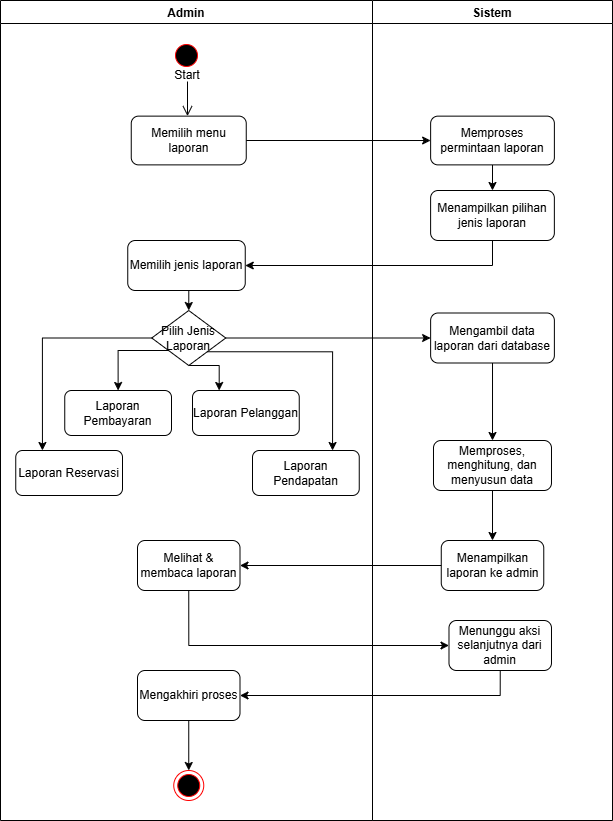

The diagram above was exported from draw.io. Its source (the exported page's mxGraphModel, read from the mxfile embedded in the PNG):
<mxGraphModel dx="1025" dy="451" grid="1" gridSize="10" guides="1" tooltips="1" connect="1" arrows="1" fold="1" page="1" pageScale="1" pageWidth="827" pageHeight="1169" math="0" shadow="0">
  <root>
    <mxCell id="0" />
    <mxCell id="1" parent="0" />
    <mxCell id="LOge27AD8u3uNH-Om68S-1" parent="1" style="swimlane;" value="Admin" vertex="1">
      <mxGeometry height="820" width="372" x="108" y="180" as="geometry">
        <mxRectangle height="30" width="90" x="40" y="40" as="alternateBounds" />
      </mxGeometry>
    </mxCell>
    <mxCell id="LOge27AD8u3uNH-Om68S-2" parent="LOge27AD8u3uNH-Om68S-1" style="ellipse;html=1;shape=startState;fillColor=#000000;strokeColor=#ff0000;" value="" vertex="1">
      <mxGeometry height="30" width="30" x="171" y="40" as="geometry" />
    </mxCell>
    <mxCell id="LOge27AD8u3uNH-Om68S-3" edge="1" parent="LOge27AD8u3uNH-Om68S-1" style="edgeStyle=orthogonalEdgeStyle;html=1;verticalAlign=bottom;endArrow=open;endSize=8;strokeColor=light-dark(#000000, #ff9090);rounded=0;entryX=0.5;entryY=0;entryDx=0;entryDy=0;" value="">
      <mxGeometry relative="1" as="geometry">
        <mxPoint x="187" y="81" as="sourcePoint" />
        <mxPoint x="187" y="115.63999999999999" as="targetPoint" />
      </mxGeometry>
    </mxCell>
    <mxCell id="LOge27AD8u3uNH-Om68S-4" parent="LOge27AD8u3uNH-Om68S-1" style="text;html=1;whiteSpace=wrap;strokeColor=none;fillColor=none;align=center;verticalAlign=middle;rounded=0;" value="Start" vertex="1">
      <mxGeometry height="30" width="60" x="157" y="60" as="geometry" />
    </mxCell>
    <mxCell id="LOge27AD8u3uNH-Om68S-5" parent="LOge27AD8u3uNH-Om68S-1" style="rounded=1;whiteSpace=wrap;html=1;" value="Memilih menu laporan" vertex="1">
      <mxGeometry height="48.75" width="115" x="130.75" y="115.63" as="geometry" />
    </mxCell>
    <mxCell id="LOge27AD8u3uNH-Om68S-133" edge="1" parent="LOge27AD8u3uNH-Om68S-1" source="LOge27AD8u3uNH-Om68S-7" style="edgeStyle=orthogonalEdgeStyle;rounded=0;orthogonalLoop=1;jettySize=auto;html=1;exitX=0.5;exitY=1;exitDx=0;exitDy=0;entryX=0.5;entryY=0;entryDx=0;entryDy=0;" target="LOge27AD8u3uNH-Om68S-117">
      <mxGeometry relative="1" as="geometry" />
    </mxCell>
    <mxCell id="LOge27AD8u3uNH-Om68S-7" parent="LOge27AD8u3uNH-Om68S-1" style="rounded=1;whiteSpace=wrap;html=1;" value="Memilih jenis laporan" vertex="1">
      <mxGeometry height="50" width="117.5" x="127.25" y="240" as="geometry" />
    </mxCell>
    <mxCell id="LOge27AD8u3uNH-Om68S-8" parent="LOge27AD8u3uNH-Om68S-1" style="rounded=1;whiteSpace=wrap;html=1;" value=" Melihat &amp;amp; membaca laporan" vertex="1">
      <mxGeometry height="50" width="102.5" x="137" y="540" as="geometry" />
    </mxCell>
    <mxCell id="LOge27AD8u3uNH-Om68S-12" parent="LOge27AD8u3uNH-Om68S-1" style="ellipse;html=1;shape=endState;fillColor=#000000;strokeColor=#ff0000;" value="" vertex="1">
      <mxGeometry height="30" width="30" x="173.25" y="770" as="geometry" />
    </mxCell>
    <mxCell id="LOge27AD8u3uNH-Om68S-157" edge="1" parent="LOge27AD8u3uNH-Om68S-1" source="LOge27AD8u3uNH-Om68S-64" style="edgeStyle=orthogonalEdgeStyle;rounded=0;orthogonalLoop=1;jettySize=auto;html=1;exitX=0.5;exitY=1;exitDx=0;exitDy=0;entryX=0.5;entryY=0;entryDx=0;entryDy=0;" target="LOge27AD8u3uNH-Om68S-12">
      <mxGeometry relative="1" as="geometry" />
    </mxCell>
    <mxCell id="LOge27AD8u3uNH-Om68S-64" parent="LOge27AD8u3uNH-Om68S-1" style="rounded=1;whiteSpace=wrap;html=1;" value="Mengakhiri proses" vertex="1">
      <mxGeometry height="50" width="102.5" x="137" y="670" as="geometry" />
    </mxCell>
    <mxCell id="LOge27AD8u3uNH-Om68S-146" edge="1" parent="LOge27AD8u3uNH-Om68S-1" source="LOge27AD8u3uNH-Om68S-117" style="edgeStyle=orthogonalEdgeStyle;rounded=0;orthogonalLoop=1;jettySize=auto;html=1;exitX=0;exitY=1;exitDx=0;exitDy=0;entryX=0.5;entryY=0;entryDx=0;entryDy=0;" target="LOge27AD8u3uNH-Om68S-140">
      <mxGeometry relative="1" as="geometry">
        <Array as="points">
          <mxPoint x="170" y="350" />
          <mxPoint x="118" y="350" />
        </Array>
      </mxGeometry>
    </mxCell>
    <mxCell id="LOge27AD8u3uNH-Om68S-147" edge="1" parent="LOge27AD8u3uNH-Om68S-1" source="LOge27AD8u3uNH-Om68S-117" style="edgeStyle=orthogonalEdgeStyle;rounded=0;orthogonalLoop=1;jettySize=auto;html=1;exitX=0;exitY=0.5;exitDx=0;exitDy=0;entryX=0.25;entryY=0;entryDx=0;entryDy=0;" target="LOge27AD8u3uNH-Om68S-139">
      <mxGeometry relative="1" as="geometry" />
    </mxCell>
    <mxCell id="LOge27AD8u3uNH-Om68S-148" edge="1" parent="LOge27AD8u3uNH-Om68S-1" source="LOge27AD8u3uNH-Om68S-117" style="edgeStyle=orthogonalEdgeStyle;rounded=0;orthogonalLoop=1;jettySize=auto;html=1;exitX=0.5;exitY=1;exitDx=0;exitDy=0;entryX=0.25;entryY=0;entryDx=0;entryDy=0;" target="LOge27AD8u3uNH-Om68S-137">
      <mxGeometry relative="1" as="geometry" />
    </mxCell>
    <mxCell id="LOge27AD8u3uNH-Om68S-149" edge="1" parent="LOge27AD8u3uNH-Om68S-1" source="LOge27AD8u3uNH-Om68S-117" style="edgeStyle=orthogonalEdgeStyle;rounded=0;orthogonalLoop=1;jettySize=auto;html=1;exitX=1;exitY=1;exitDx=0;exitDy=0;entryX=0.75;entryY=0;entryDx=0;entryDy=0;" target="LOge27AD8u3uNH-Om68S-138">
      <mxGeometry relative="1" as="geometry" />
    </mxCell>
    <mxCell id="LOge27AD8u3uNH-Om68S-117" parent="LOge27AD8u3uNH-Om68S-1" style="rhombus;whiteSpace=wrap;html=1;" value="Pilih Jenis Laporan" vertex="1">
      <mxGeometry height="55" width="74" x="151.25" y="310" as="geometry" />
    </mxCell>
    <mxCell id="LOge27AD8u3uNH-Om68S-137" parent="LOge27AD8u3uNH-Om68S-1" style="rounded=1;whiteSpace=wrap;html=1;" value="Laporan Pelanggan" vertex="1">
      <mxGeometry height="45" width="106.75" x="192" y="390" as="geometry" />
    </mxCell>
    <mxCell id="LOge27AD8u3uNH-Om68S-138" parent="LOge27AD8u3uNH-Om68S-1" style="rounded=1;whiteSpace=wrap;html=1;" value="Laporan Pendapatan" vertex="1">
      <mxGeometry height="45" width="106.75" x="252" y="450" as="geometry" />
    </mxCell>
    <mxCell id="LOge27AD8u3uNH-Om68S-139" parent="LOge27AD8u3uNH-Om68S-1" style="rounded=1;whiteSpace=wrap;html=1;" value="Laporan Reservasi" vertex="1">
      <mxGeometry height="45" width="106.75" x="15.25" y="450" as="geometry" />
    </mxCell>
    <mxCell id="LOge27AD8u3uNH-Om68S-140" parent="LOge27AD8u3uNH-Om68S-1" style="rounded=1;whiteSpace=wrap;html=1;" value="Laporan Pembayaran" vertex="1">
      <mxGeometry height="45" width="106.75" x="64.25" y="390" as="geometry" />
    </mxCell>
    <mxCell id="LOge27AD8u3uNH-Om68S-13" parent="1" style="swimlane;" value="Sistem" vertex="1">
      <mxGeometry height="820" width="240" x="480" y="180" as="geometry">
        <mxRectangle height="30" width="90" x="40" y="40" as="alternateBounds" />
      </mxGeometry>
    </mxCell>
    <mxCell id="LOge27AD8u3uNH-Om68S-14" edge="1" parent="LOge27AD8u3uNH-Om68S-13" source="LOge27AD8u3uNH-Om68S-15" style="edgeStyle=orthogonalEdgeStyle;rounded=0;orthogonalLoop=1;jettySize=auto;html=1;exitX=0.5;exitY=1;exitDx=0;exitDy=0;entryX=0.5;entryY=0;entryDx=0;entryDy=0;" target="LOge27AD8u3uNH-Om68S-22">
      <mxGeometry relative="1" as="geometry" />
    </mxCell>
    <mxCell id="LOge27AD8u3uNH-Om68S-15" parent="LOge27AD8u3uNH-Om68S-13" style="rounded=1;whiteSpace=wrap;html=1;" value=" Memproses permintaan laporan" vertex="1">
      <mxGeometry height="48.74" width="123.75" x="58.13" y="115.64" as="geometry" />
    </mxCell>
    <mxCell id="LOge27AD8u3uNH-Om68S-153" edge="1" parent="LOge27AD8u3uNH-Om68S-13" source="LOge27AD8u3uNH-Om68S-16" style="edgeStyle=orthogonalEdgeStyle;rounded=0;orthogonalLoop=1;jettySize=auto;html=1;exitX=0.5;exitY=1;exitDx=0;exitDy=0;entryX=0.5;entryY=0;entryDx=0;entryDy=0;" target="LOge27AD8u3uNH-Om68S-18">
      <mxGeometry relative="1" as="geometry" />
    </mxCell>
    <mxCell id="LOge27AD8u3uNH-Om68S-16" parent="LOge27AD8u3uNH-Om68S-13" style="rounded=1;whiteSpace=wrap;html=1;" value="  Memproses, menghitung, dan menyusun data" vertex="1">
      <mxGeometry height="50" width="118" x="60.99000000000001" y="440" as="geometry" />
    </mxCell>
    <mxCell id="LOge27AD8u3uNH-Om68S-18" parent="LOge27AD8u3uNH-Om68S-13" style="rounded=1;whiteSpace=wrap;html=1;" value=" Menampilkan laporan ke admin" vertex="1">
      <mxGeometry height="50" width="102.5" x="68.75999999999999" y="540" as="geometry" />
    </mxCell>
    <mxCell id="LOge27AD8u3uNH-Om68S-19" parent="LOge27AD8u3uNH-Om68S-13" style="rounded=1;whiteSpace=wrap;html=1;" value=" Menunggu aksi selanjutnya dari admin" vertex="1">
      <mxGeometry height="50" width="102.5" x="76.49000000000001" y="620" as="geometry" />
    </mxCell>
    <mxCell id="LOge27AD8u3uNH-Om68S-22" parent="LOge27AD8u3uNH-Om68S-13" style="rounded=1;whiteSpace=wrap;html=1;align=center;" value="Menampilkan pilihan jenis laporan" vertex="1">
      <mxGeometry height="50" width="123.75" x="58.11" y="190" as="geometry" />
    </mxCell>
    <mxCell id="LOge27AD8u3uNH-Om68S-151" edge="1" parent="LOge27AD8u3uNH-Om68S-13" source="LOge27AD8u3uNH-Om68S-114" style="edgeStyle=orthogonalEdgeStyle;rounded=0;orthogonalLoop=1;jettySize=auto;html=1;exitX=0.5;exitY=1;exitDx=0;exitDy=0;" target="LOge27AD8u3uNH-Om68S-16">
      <mxGeometry relative="1" as="geometry" />
    </mxCell>
    <mxCell id="LOge27AD8u3uNH-Om68S-114" parent="LOge27AD8u3uNH-Om68S-13" style="rounded=1;whiteSpace=wrap;html=1;align=center;" value=" Mengambil data laporan dari database" vertex="1">
      <mxGeometry height="50" width="123.75" x="58.129999999999995" y="312.5" as="geometry" />
    </mxCell>
    <mxCell id="LOge27AD8u3uNH-Om68S-131" edge="1" parent="1" source="LOge27AD8u3uNH-Om68S-5" style="edgeStyle=orthogonalEdgeStyle;rounded=0;orthogonalLoop=1;jettySize=auto;html=1;exitX=1;exitY=0.5;exitDx=0;exitDy=0;entryX=0;entryY=0.5;entryDx=0;entryDy=0;" target="LOge27AD8u3uNH-Om68S-15">
      <mxGeometry relative="1" as="geometry" />
    </mxCell>
    <mxCell id="LOge27AD8u3uNH-Om68S-132" edge="1" parent="1" source="LOge27AD8u3uNH-Om68S-22" style="edgeStyle=orthogonalEdgeStyle;rounded=0;orthogonalLoop=1;jettySize=auto;html=1;exitX=0.5;exitY=1;exitDx=0;exitDy=0;entryX=1;entryY=0.5;entryDx=0;entryDy=0;" target="LOge27AD8u3uNH-Om68S-7">
      <mxGeometry relative="1" as="geometry" />
    </mxCell>
    <mxCell id="LOge27AD8u3uNH-Om68S-150" edge="1" parent="1" source="LOge27AD8u3uNH-Om68S-117" style="edgeStyle=orthogonalEdgeStyle;rounded=0;orthogonalLoop=1;jettySize=auto;html=1;exitX=1;exitY=0.5;exitDx=0;exitDy=0;entryX=0;entryY=0.5;entryDx=0;entryDy=0;" target="LOge27AD8u3uNH-Om68S-114">
      <mxGeometry relative="1" as="geometry" />
    </mxCell>
    <mxCell id="LOge27AD8u3uNH-Om68S-154" edge="1" parent="1" source="LOge27AD8u3uNH-Om68S-18" style="edgeStyle=orthogonalEdgeStyle;rounded=0;orthogonalLoop=1;jettySize=auto;html=1;exitX=0;exitY=0.5;exitDx=0;exitDy=0;entryX=1;entryY=0.5;entryDx=0;entryDy=0;" target="LOge27AD8u3uNH-Om68S-8">
      <mxGeometry relative="1" as="geometry" />
    </mxCell>
    <mxCell id="LOge27AD8u3uNH-Om68S-155" edge="1" parent="1" source="LOge27AD8u3uNH-Om68S-8" style="edgeStyle=orthogonalEdgeStyle;rounded=0;orthogonalLoop=1;jettySize=auto;html=1;exitX=0.5;exitY=1;exitDx=0;exitDy=0;entryX=0;entryY=0.5;entryDx=0;entryDy=0;" target="LOge27AD8u3uNH-Om68S-19">
      <mxGeometry relative="1" as="geometry" />
    </mxCell>
    <mxCell id="LOge27AD8u3uNH-Om68S-156" edge="1" parent="1" source="LOge27AD8u3uNH-Om68S-19" style="edgeStyle=orthogonalEdgeStyle;rounded=0;orthogonalLoop=1;jettySize=auto;html=1;exitX=0.5;exitY=1;exitDx=0;exitDy=0;" target="LOge27AD8u3uNH-Om68S-64">
      <mxGeometry relative="1" as="geometry" />
    </mxCell>
  </root>
</mxGraphModel>